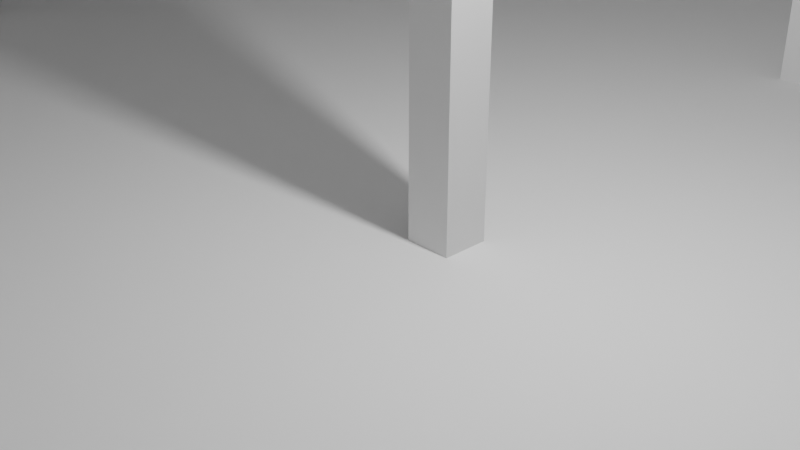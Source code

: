 # Source: gallery.blend  (saved by Blender 3.0.42; exported with 4.5.12 LTS)
import bpy
from mathutils import Matrix  # noqa: F401  (used for matrix-valued properties, if any)

bpy.ops.wm.read_factory_settings(use_empty=True)
scene = bpy.context.scene
scene.name = 'Scene'

# ---- collections
col_collection = bpy.data.collections.new('Collection'); scene.collection.children.link(col_collection)

# ---- materials (node trees are filled in below, after node groups)
mat_material = bpy.data.materials.new('Material')
mat_material.alpha_threshold = 0.0
mat_material.use_transparent_shadow = False
mat_material.line_color = (0.0, 0.0, 0.0, 1.0)

# ---- material node trees
mat_material.use_nodes = True; mat_material.node_tree.nodes.clear()
_N = mat_material.node_tree.nodes; _L = mat_material.node_tree.links
n0 = _N.new('ShaderNodeOutputMaterial'); n0.name = 'Material Output'; n0.location = (300, 300)
n1 = _N.new('ShaderNodeBsdfPrincipled'); n1.name = 'Principled BSDF'; n1.location = (10, 300)
n1.distribution = 'GGX'
n1.subsurface_method = 'RANDOM_WALK_SKIN'
n1.inputs[2].default_value = 0.4
n1.inputs[3].default_value = 1.45
n1.inputs[27].default_value = (0.0, 0.0, 0.0, 1.0)
n1.inputs[28].default_value = 1.0
_L.new(n1.outputs[0], n0.inputs[0])
n0.is_active_output = True

# ---- world
world_world = bpy.data.worlds.new('World'); scene.world = world_world
world_world.use_nodes = True; world_world.node_tree.nodes.clear()
_N = world_world.node_tree.nodes; _L = world_world.node_tree.links
n0 = _N.new('ShaderNodeOutputWorld'); n0.name = 'World Output'; n0.location = (300, 300)
n1 = _N.new('ShaderNodeBackground'); n1.name = 'Background'; n1.location = (10, 300)
n1.inputs[0].default_value = (0.05088, 0.05088, 0.05088, 1.0)
_L.new(n1.outputs[0], n0.inputs[0])
n0.is_active_output = True
world_world.color = (0.05088, 0.05088, 0.05088)
world_world.use_sun_shadow = False
world_world.sun_shadow_jitter_overblur = 0.0

# ---- cameras
cam_camera = bpy.data.cameras.new('Camera')
cam_camera.clip_end = 100.0
cam_camera.ortho_scale = 7.314

# ---- lights
light_light = bpy.data.lights.new('Light', 'POINT')
light_light.transmission_factor = 0.0
light_light.energy = 1000.0
light_light.shadow_soft_size = 0.1
light_light.shadow_maximum_resolution = 0.006
light_light.use_absolute_resolution = True

# ---- meshes
me_cube = bpy.data.meshes.new('Cube')
me_cube.from_pydata([(1.0, 1.0, 1.0), (1.0, 1.0, -1.0), (1.0, -1.0, 1.0), (1.0, -1.0, -1.0), (-1.0, 1.0, 1.0), (-1.0, 1.0, -1.0), (-1.0, -1.0, 1.0), (-1.0, -1.0, -1.0)], [], [(0, 4, 6, 2), (3, 2, 6, 7), (7, 6, 4, 5), (5, 1, 3, 7), (1, 0, 2, 3), (5, 4, 0, 1)])
_uv = me_cube.uv_layers.new(name='UVMap')
_uv.uv.foreach_set('vector', [0.625, 0.5, 0.875, 0.5, 0.875, 0.75, 0.625, 0.75, 0.375, 0.75, 0.625, 0.75, 0.625, 1.0, 0.375, 1.0, 0.375, 0.0, 0.625, 0.0, 0.625, 0.25, 0.375, 0.25, 0.125, 0.5, 0.375, 0.5, 0.375, 0.75, 0.125, 0.75, 0.375, 0.5, 0.625, 0.5, 0.625, 0.75, 0.375, 0.75, 0.375, 0.25, 0.625, 0.25, 0.625, 0.5, 0.375, 0.5])
me_cube.materials.append(mat_material)
me_cube.use_remesh_preserve_volume = False
me_cube.use_remesh_preserve_attributes = False
me_cube.use_mirror_vertex_groups = False
me_cube.update()
me_plane = bpy.data.meshes.new('Plane')
me_plane.from_pydata([(-1.0, -1.0, 0.0), (1.0, -1.0, 0.0), (-1.0, 1.0, 0.0), (1.0, 1.0, 0.0)], [], [(0, 1, 3, 2)])
_uv = me_plane.uv_layers.new(name='UVMap')
_uv.uv.foreach_set('vector', [0.0, 0.0, 1.0, 0.0, 1.0, 1.0, 0.0, 1.0])
me_plane.use_remesh_fix_poles = True
me_plane.use_remesh_preserve_attributes = False
me_plane.update()
me_plane_001 = bpy.data.meshes.new('Plane.001')
me_plane_001.from_pydata([(-1.0, -1.0, 0.0), (1.0, -1.0, 0.0), (-1.0, 1.0, 0.0), (1.0, 1.0, 0.0)], [], [(0, 1, 3, 2)])
_uv = me_plane_001.uv_layers.new(name='UVMap')
_uv.uv.foreach_set('vector', [0.0, 0.0, 1.0, 0.0, 1.0, 1.0, 0.0, 1.0])
me_plane_001.use_remesh_fix_poles = True
me_plane_001.use_remesh_preserve_attributes = False
me_plane_001.update()
me_plane_003 = bpy.data.meshes.new('Plane.003')
me_plane_003.from_pydata([(-1.0, -1.0, 0.0), (1.0, -1.0, 0.0), (-1.0, 1.0, 0.0), (1.0, 1.0, 0.0)], [], [(0, 1, 3, 2)])
_uv = me_plane_003.uv_layers.new(name='UVMap')
_uv.uv.foreach_set('vector', [0.0, 0.0, 1.0, 0.0, 1.0, 1.0, 0.0, 1.0])
me_plane_003.use_remesh_fix_poles = True
me_plane_003.use_remesh_preserve_attributes = False
me_plane_003.update()
me_plane_004 = bpy.data.meshes.new('Plane.004')
me_plane_004.from_pydata([(-1.0, -1.0, 0.0), (1.0, -1.0, 0.0), (-1.0, 1.0, 0.0), (1.0, 1.0, 0.0)], [], [(0, 1, 3, 2)])
_uv = me_plane_004.uv_layers.new(name='UVMap')
_uv.uv.foreach_set('vector', [0.0, 0.0, 1.0, 0.0, 1.0, 1.0, 0.0, 1.0])
me_plane_004.use_remesh_fix_poles = True
me_plane_004.use_remesh_preserve_attributes = False
me_plane_004.update()
me_plane_005 = bpy.data.meshes.new('Plane.005')
me_plane_005.from_pydata([(-1.0, -1.0, 0.0), (1.0, -1.0, 0.0), (-1.0, 1.0, 0.0), (1.0, 1.0, 0.0)], [], [(0, 1, 3, 2)])
_uv = me_plane_005.uv_layers.new(name='UVMap')
_uv.uv.foreach_set('vector', [0.0, 0.0, 1.0, 0.0, 1.0, 1.0, 0.0, 1.0])
me_plane_005.use_remesh_fix_poles = True
me_plane_005.use_remesh_preserve_attributes = False
me_plane_005.update()
me_cube_001 = bpy.data.meshes.new('Cube.001')
me_cube_001.from_pydata([(1.0, 1.0, 1.0), (1.0, 1.0, -1.0), (1.0, -1.0, 1.0), (1.0, -1.0, -1.0), (-1.0, 1.0, 1.0), (-1.0, 1.0, -1.0), (-1.0, -1.0, 1.0), (-1.0, -1.0, -1.0)], [], [(0, 4, 6, 2), (3, 2, 6, 7), (7, 6, 4, 5), (5, 1, 3, 7), (1, 0, 2, 3), (5, 4, 0, 1)])
_uv = me_cube_001.uv_layers.new(name='UVMap')
_uv.uv.foreach_set('vector', [0.625, 0.5, 0.875, 0.5, 0.875, 0.75, 0.625, 0.75, 0.375, 0.75, 0.625, 0.75, 0.625, 1.0, 0.375, 1.0, 0.375, 0.0, 0.625, 0.0, 0.625, 0.25, 0.375, 0.25, 0.125, 0.5, 0.375, 0.5, 0.375, 0.75, 0.125, 0.75, 0.375, 0.5, 0.625, 0.5, 0.625, 0.75, 0.375, 0.75, 0.375, 0.25, 0.625, 0.25, 0.625, 0.5, 0.375, 0.5])
me_cube_001.materials.append(mat_material)
me_cube_001.use_remesh_preserve_volume = False
me_cube_001.use_remesh_preserve_attributes = False
me_cube_001.use_mirror_vertex_groups = False
me_cube_001.update()
me_cube_002 = bpy.data.meshes.new('Cube.002')
me_cube_002.from_pydata([(1.0, 1.0, 1.0), (1.0, 1.0, -1.0), (1.0, -1.0, 1.0), (1.0, -1.0, -1.0), (-1.0, 1.0, 1.0), (-1.0, 1.0, -1.0), (-1.0, -1.0, 1.0), (-1.0, -1.0, -1.0)], [], [(0, 4, 6, 2), (3, 2, 6, 7), (7, 6, 4, 5), (5, 1, 3, 7), (1, 0, 2, 3), (5, 4, 0, 1)])
_uv = me_cube_002.uv_layers.new(name='UVMap')
_uv.uv.foreach_set('vector', [0.625, 0.5, 0.875, 0.5, 0.875, 0.75, 0.625, 0.75, 0.375, 0.75, 0.625, 0.75, 0.625, 1.0, 0.375, 1.0, 0.375, 0.0, 0.625, 0.0, 0.625, 0.25, 0.375, 0.25, 0.125, 0.5, 0.375, 0.5, 0.375, 0.75, 0.125, 0.75, 0.375, 0.5, 0.625, 0.5, 0.625, 0.75, 0.375, 0.75, 0.375, 0.25, 0.625, 0.25, 0.625, 0.5, 0.375, 0.5])
me_cube_002.materials.append(mat_material)
me_cube_002.use_remesh_preserve_volume = False
me_cube_002.use_remesh_preserve_attributes = False
me_cube_002.use_mirror_vertex_groups = False
me_cube_002.update()
me_cube_003 = bpy.data.meshes.new('Cube.003')
me_cube_003.from_pydata([(1.0, 1.0, 1.0), (1.0, 1.0, -1.0), (1.0, -1.0, 1.0), (1.0, -1.0, -1.0), (-1.0, 1.0, 1.0), (-1.0, 1.0, -1.0), (-1.0, -1.0, 1.0), (-1.0, -1.0, -1.0)], [], [(0, 4, 6, 2), (3, 2, 6, 7), (7, 6, 4, 5), (5, 1, 3, 7), (1, 0, 2, 3), (5, 4, 0, 1)])
_uv = me_cube_003.uv_layers.new(name='UVMap')
_uv.uv.foreach_set('vector', [0.625, 0.5, 0.875, 0.5, 0.875, 0.75, 0.625, 0.75, 0.375, 0.75, 0.625, 0.75, 0.625, 1.0, 0.375, 1.0, 0.375, 0.0, 0.625, 0.0, 0.625, 0.25, 0.375, 0.25, 0.125, 0.5, 0.375, 0.5, 0.375, 0.75, 0.125, 0.75, 0.375, 0.5, 0.625, 0.5, 0.625, 0.75, 0.375, 0.75, 0.375, 0.25, 0.625, 0.25, 0.625, 0.5, 0.375, 0.5])
me_cube_003.materials.append(mat_material)
me_cube_003.use_remesh_preserve_volume = False
me_cube_003.use_remesh_preserve_attributes = False
me_cube_003.use_mirror_vertex_groups = False
me_cube_003.update()
me_cube_004 = bpy.data.meshes.new('Cube.004')
me_cube_004.from_pydata([(1.0, 1.0, 1.0), (1.0, 1.0, -1.0), (1.0, -1.0, 1.0), (1.0, -1.0, -1.0), (-1.0, 1.0, 1.0), (-1.0, 1.0, -1.0), (-1.0, -1.0, 1.0), (-1.0, -1.0, -1.0)], [], [(0, 4, 6, 2), (3, 2, 6, 7), (7, 6, 4, 5), (5, 1, 3, 7), (1, 0, 2, 3), (5, 4, 0, 1)])
_uv = me_cube_004.uv_layers.new(name='UVMap')
_uv.uv.foreach_set('vector', [0.625, 0.5, 0.875, 0.5, 0.875, 0.75, 0.625, 0.75, 0.375, 0.75, 0.625, 0.75, 0.625, 1.0, 0.375, 1.0, 0.375, 0.0, 0.625, 0.0, 0.625, 0.25, 0.375, 0.25, 0.125, 0.5, 0.375, 0.5, 0.375, 0.75, 0.125, 0.75, 0.375, 0.5, 0.625, 0.5, 0.625, 0.75, 0.375, 0.75, 0.375, 0.25, 0.625, 0.25, 0.625, 0.5, 0.375, 0.5])
me_cube_004.materials.append(mat_material)
me_cube_004.use_remesh_preserve_volume = False
me_cube_004.use_remesh_preserve_attributes = False
me_cube_004.use_mirror_vertex_groups = False
me_cube_004.update()
me_cube_005 = bpy.data.meshes.new('Cube.005')
me_cube_005.from_pydata([(1.0, 1.0, 1.0), (1.0, 1.0, -1.0), (1.0, -1.0, 1.0), (1.0, -1.0, -1.0), (-1.0, 1.0, 1.0), (-1.0, 1.0, -1.0), (-1.0, -1.0, 1.0), (-1.0, -1.0, -1.0)], [], [(0, 4, 6, 2), (3, 2, 6, 7), (7, 6, 4, 5), (5, 1, 3, 7), (1, 0, 2, 3), (5, 4, 0, 1)])
_uv = me_cube_005.uv_layers.new(name='UVMap')
_uv.uv.foreach_set('vector', [0.625, 0.5, 0.875, 0.5, 0.875, 0.75, 0.625, 0.75, 0.375, 0.75, 0.625, 0.75, 0.625, 1.0, 0.375, 1.0, 0.375, 0.0, 0.625, 0.0, 0.625, 0.25, 0.375, 0.25, 0.125, 0.5, 0.375, 0.5, 0.375, 0.75, 0.125, 0.75, 0.375, 0.5, 0.625, 0.5, 0.625, 0.75, 0.375, 0.75, 0.375, 0.25, 0.625, 0.25, 0.625, 0.5, 0.375, 0.5])
me_cube_005.materials.append(mat_material)
me_cube_005.use_remesh_preserve_volume = False
me_cube_005.use_remesh_preserve_attributes = False
me_cube_005.use_mirror_vertex_groups = False
me_cube_005.update()
me_cube_006 = bpy.data.meshes.new('Cube.006')
me_cube_006.from_pydata([(1.0, 1.0, 1.0), (1.0, 1.0, -1.0), (1.0, -1.0, 1.0), (1.0, -1.0, -1.0), (-1.0, 1.0, 1.0), (-1.0, 1.0, -1.0), (-1.0, -1.0, 1.0), (-1.0, -1.0, -1.0)], [], [(0, 4, 6, 2), (3, 2, 6, 7), (7, 6, 4, 5), (5, 1, 3, 7), (1, 0, 2, 3), (5, 4, 0, 1)])
_uv = me_cube_006.uv_layers.new(name='UVMap')
_uv.uv.foreach_set('vector', [0.625, 0.5, 0.875, 0.5, 0.875, 0.75, 0.625, 0.75, 0.375, 0.75, 0.625, 0.75, 0.625, 1.0, 0.375, 1.0, 0.375, 0.0, 0.625, 0.0, 0.625, 0.25, 0.375, 0.25, 0.125, 0.5, 0.375, 0.5, 0.375, 0.75, 0.125, 0.75, 0.375, 0.5, 0.625, 0.5, 0.625, 0.75, 0.375, 0.75, 0.375, 0.25, 0.625, 0.25, 0.625, 0.5, 0.375, 0.5])
me_cube_006.materials.append(mat_material)
me_cube_006.use_remesh_preserve_volume = False
me_cube_006.use_remesh_preserve_attributes = False
me_cube_006.use_mirror_vertex_groups = False
me_cube_006.update()
me_cube_007 = bpy.data.meshes.new('Cube.007')
me_cube_007.from_pydata([(1.0, 1.0, 1.0), (1.0, 1.0, -1.0), (1.0, -1.0, 1.0), (1.0, -1.0, -1.0), (-1.0, 1.0, 1.0), (-1.0, 1.0, -1.0), (-1.0, -1.0, 1.0), (-1.0, -1.0, -1.0)], [], [(0, 4, 6, 2), (3, 2, 6, 7), (7, 6, 4, 5), (5, 1, 3, 7), (1, 0, 2, 3), (5, 4, 0, 1)])
_uv = me_cube_007.uv_layers.new(name='UVMap')
_uv.uv.foreach_set('vector', [0.625, 0.5, 0.875, 0.5, 0.875, 0.75, 0.625, 0.75, 0.375, 0.75, 0.625, 0.75, 0.625, 1.0, 0.375, 1.0, 0.375, 0.0, 0.625, 0.0, 0.625, 0.25, 0.375, 0.25, 0.125, 0.5, 0.375, 0.5, 0.375, 0.75, 0.125, 0.75, 0.375, 0.5, 0.625, 0.5, 0.625, 0.75, 0.375, 0.75, 0.375, 0.25, 0.625, 0.25, 0.625, 0.5, 0.375, 0.5])
me_cube_007.materials.append(mat_material)
me_cube_007.use_remesh_preserve_volume = False
me_cube_007.use_remesh_preserve_attributes = False
me_cube_007.use_mirror_vertex_groups = False
me_cube_007.update()
me_cube_008 = bpy.data.meshes.new('Cube.008')
me_cube_008.from_pydata([(1.0, 1.0, 1.0), (1.0, 1.0, -1.0), (1.0, -1.0, 1.0), (1.0, -1.0, -1.0), (-1.0, 1.0, 1.0), (-1.0, 1.0, -1.0), (-1.0, -1.0, 1.0), (-1.0, -1.0, -1.0)], [], [(0, 4, 6, 2), (3, 2, 6, 7), (7, 6, 4, 5), (5, 1, 3, 7), (1, 0, 2, 3), (5, 4, 0, 1)])
_uv = me_cube_008.uv_layers.new(name='UVMap')
_uv.uv.foreach_set('vector', [0.625, 0.5, 0.875, 0.5, 0.875, 0.75, 0.625, 0.75, 0.375, 0.75, 0.625, 0.75, 0.625, 1.0, 0.375, 1.0, 0.375, 0.0, 0.625, 0.0, 0.625, 0.25, 0.375, 0.25, 0.125, 0.5, 0.375, 0.5, 0.375, 0.75, 0.125, 0.75, 0.375, 0.5, 0.625, 0.5, 0.625, 0.75, 0.375, 0.75, 0.375, 0.25, 0.625, 0.25, 0.625, 0.5, 0.375, 0.5])
me_cube_008.materials.append(mat_material)
me_cube_008.use_remesh_preserve_volume = False
me_cube_008.use_remesh_preserve_attributes = False
me_cube_008.use_mirror_vertex_groups = False
me_cube_008.update()

# ---- objects
ob_cube = bpy.data.objects.new('Cube', me_cube)
ob_light = bpy.data.objects.new('Light', light_light)
ob_camera = bpy.data.objects.new('Camera', cam_camera)
ob_floor = bpy.data.objects.new('Floor', me_plane)
ob_wall = bpy.data.objects.new('Wall', me_plane_001)
ob_wall_002 = bpy.data.objects.new('Wall.002', me_plane_003)
ob_wall_001 = bpy.data.objects.new('Wall.001', me_plane_004)
ob_ceiling = bpy.data.objects.new('Ceiling', me_plane_005)
ob_pillar = bpy.data.objects.new('Pillar', me_cube_001)
ob_pillar_001 = bpy.data.objects.new('Pillar.001', me_cube_002)
ob_pillar_002 = bpy.data.objects.new('Pillar.002', me_cube_003)
ob_pillar_003 = bpy.data.objects.new('Pillar.003', me_cube_004)
ob_pillar_005 = bpy.data.objects.new('Pillar.005', me_cube_005)
ob_pillar_004 = bpy.data.objects.new('Pillar.004', me_cube_006)
ob_pillar_006 = bpy.data.objects.new('Pillar.006', me_cube_007)
ob_pillar_007 = bpy.data.objects.new('Pillar.007', me_cube_008)

# ---- transforms, parenting, visibility, modifiers, constraints
ob_cube.location = (0.6667, 0.0, 6.0)
ob_cube.scale = (0.2597, 0.2597, 6.0)
ob_cube.lock_rotations_4d = False
ob_cube.empty_display_type = 'ARROWS'
ob_cube.lineart.crease_threshold = 0.0
ob_light.location = (2.354, -0.1949, 6.03)
ob_light.rotation_euler = (0.6503, 0.05522, 1.866)
ob_light.lock_rotations_4d = False
ob_light.empty_display_type = 'ARROWS'
ob_light.color = (0.0, 0.0, 0.0, 0.0)
ob_light.lineart.crease_threshold = 0.0
ob_camera.location = (7.359, -6.926, 4.958)
ob_camera.rotation_euler = (1.109, 0.0, 0.8149)
ob_camera.lock_rotations_4d = False
ob_camera.empty_display_type = 'ARROWS'
ob_camera.color = (0.0, 0.0, 0.0, 0.0)
ob_camera.display_type = 'WIRE'
ob_camera.lineart.crease_threshold = 0.0
ob_floor.location = (0.0, 0.0, 0.0)
ob_floor.scale = (20.0, 15.0, 15.0)
ob_wall.location = (0.0, 15.0, 6.0)
ob_wall.rotation_euler = (1.571, -0.0, 0.0)
ob_wall.scale = (20.0, 6.0, 15.0)
ob_wall_002.location = (0.0, -15.0, 6.0)
ob_wall_002.rotation_euler = (-1.571, -0.0, 0.0)
ob_wall_002.scale = (20.0, 6.0, 15.0)
ob_wall_001.location = (20.0, 0.0, 6.0)
ob_wall_001.rotation_euler = (-0.0, -1.571, -0.0)
ob_wall_001.scale = (6.0, 15.0, 15.0)
ob_ceiling.location = (0.0, 0.0, 12.0)
ob_ceiling.rotation_euler = (3.142, 0.0, 0.0)
ob_ceiling.scale = (20.0, 15.0, 15.0)
ob_pillar.location = (11.0, 0.0, 6.0)
ob_pillar.scale = (0.2597, 0.2597, 6.0)
ob_pillar.lock_rotations_4d = False
ob_pillar.empty_display_type = 'ARROWS'
ob_pillar.lineart.crease_threshold = 0.0
ob_pillar_001.location = (-10.0, 0.0, 6.0)
ob_pillar_001.scale = (0.2597, 0.2597, 6.0)
ob_pillar_001.lock_rotations_4d = False
ob_pillar_001.empty_display_type = 'ARROWS'
ob_pillar_001.lineart.crease_threshold = 0.0
ob_pillar_002.location = (0.6667, -7.0, 6.0)
ob_pillar_002.scale = (0.2597, 0.2597, 6.0)
ob_pillar_002.lock_rotations_4d = False
ob_pillar_002.empty_display_type = 'ARROWS'
ob_pillar_002.lineart.crease_threshold = 0.0
ob_pillar_003.location = (11.0, -7.0, 6.0)
ob_pillar_003.scale = (0.2597, 0.2597, 6.0)
ob_pillar_003.lock_rotations_4d = False
ob_pillar_003.empty_display_type = 'ARROWS'
ob_pillar_003.lineart.crease_threshold = 0.0
ob_pillar_005.location = (-10.0, -7.0, 6.0)
ob_pillar_005.scale = (0.2597, 0.2597, 6.0)
ob_pillar_005.lock_rotations_4d = False
ob_pillar_005.empty_display_type = 'ARROWS'
ob_pillar_005.lineart.crease_threshold = 0.0
ob_pillar_004.location = (0.6667, 7.0, 6.0)
ob_pillar_004.scale = (0.2597, 0.2597, 6.0)
ob_pillar_004.lock_rotations_4d = False
ob_pillar_004.empty_display_type = 'ARROWS'
ob_pillar_004.lineart.crease_threshold = 0.0
ob_pillar_006.location = (11.0, 7.0, 6.0)
ob_pillar_006.scale = (0.2597, 0.2597, 6.0)
ob_pillar_006.lock_rotations_4d = False
ob_pillar_006.empty_display_type = 'ARROWS'
ob_pillar_006.lineart.crease_threshold = 0.0
ob_pillar_007.location = (-10.0, 7.0, 6.0)
ob_pillar_007.scale = (0.2597, 0.2597, 6.0)
ob_pillar_007.lock_rotations_4d = False
ob_pillar_007.empty_display_type = 'ARROWS'
ob_pillar_007.lineart.crease_threshold = 0.0

# ---- collection membership
col_collection.objects.link(ob_cube)
col_collection.objects.link(ob_light)
col_collection.objects.link(ob_camera)
col_collection.objects.link(ob_floor)
col_collection.objects.link(ob_wall)
col_collection.objects.link(ob_wall_002)
col_collection.objects.link(ob_wall_001)
col_collection.objects.link(ob_ceiling)
col_collection.objects.link(ob_pillar)
col_collection.objects.link(ob_pillar_001)
col_collection.objects.link(ob_pillar_002)
col_collection.objects.link(ob_pillar_003)
col_collection.objects.link(ob_pillar_005)
col_collection.objects.link(ob_pillar_004)
col_collection.objects.link(ob_pillar_006)
col_collection.objects.link(ob_pillar_007)

# ---- scene / render settings (as saved in the file)
scene.camera = ob_camera
scene.frame_start = 1; scene.frame_end = 250; scene.frame_set(1)
scene.render.engine = 'BLENDER_EEVEE_NEXT'
scene.cycles.sampling_pattern = 'TABULATED_SOBOL'
scene.cycles.use_light_tree = False
scene.view_settings.view_transform = 'Filmic'
bpy.context.view_layer.update()
